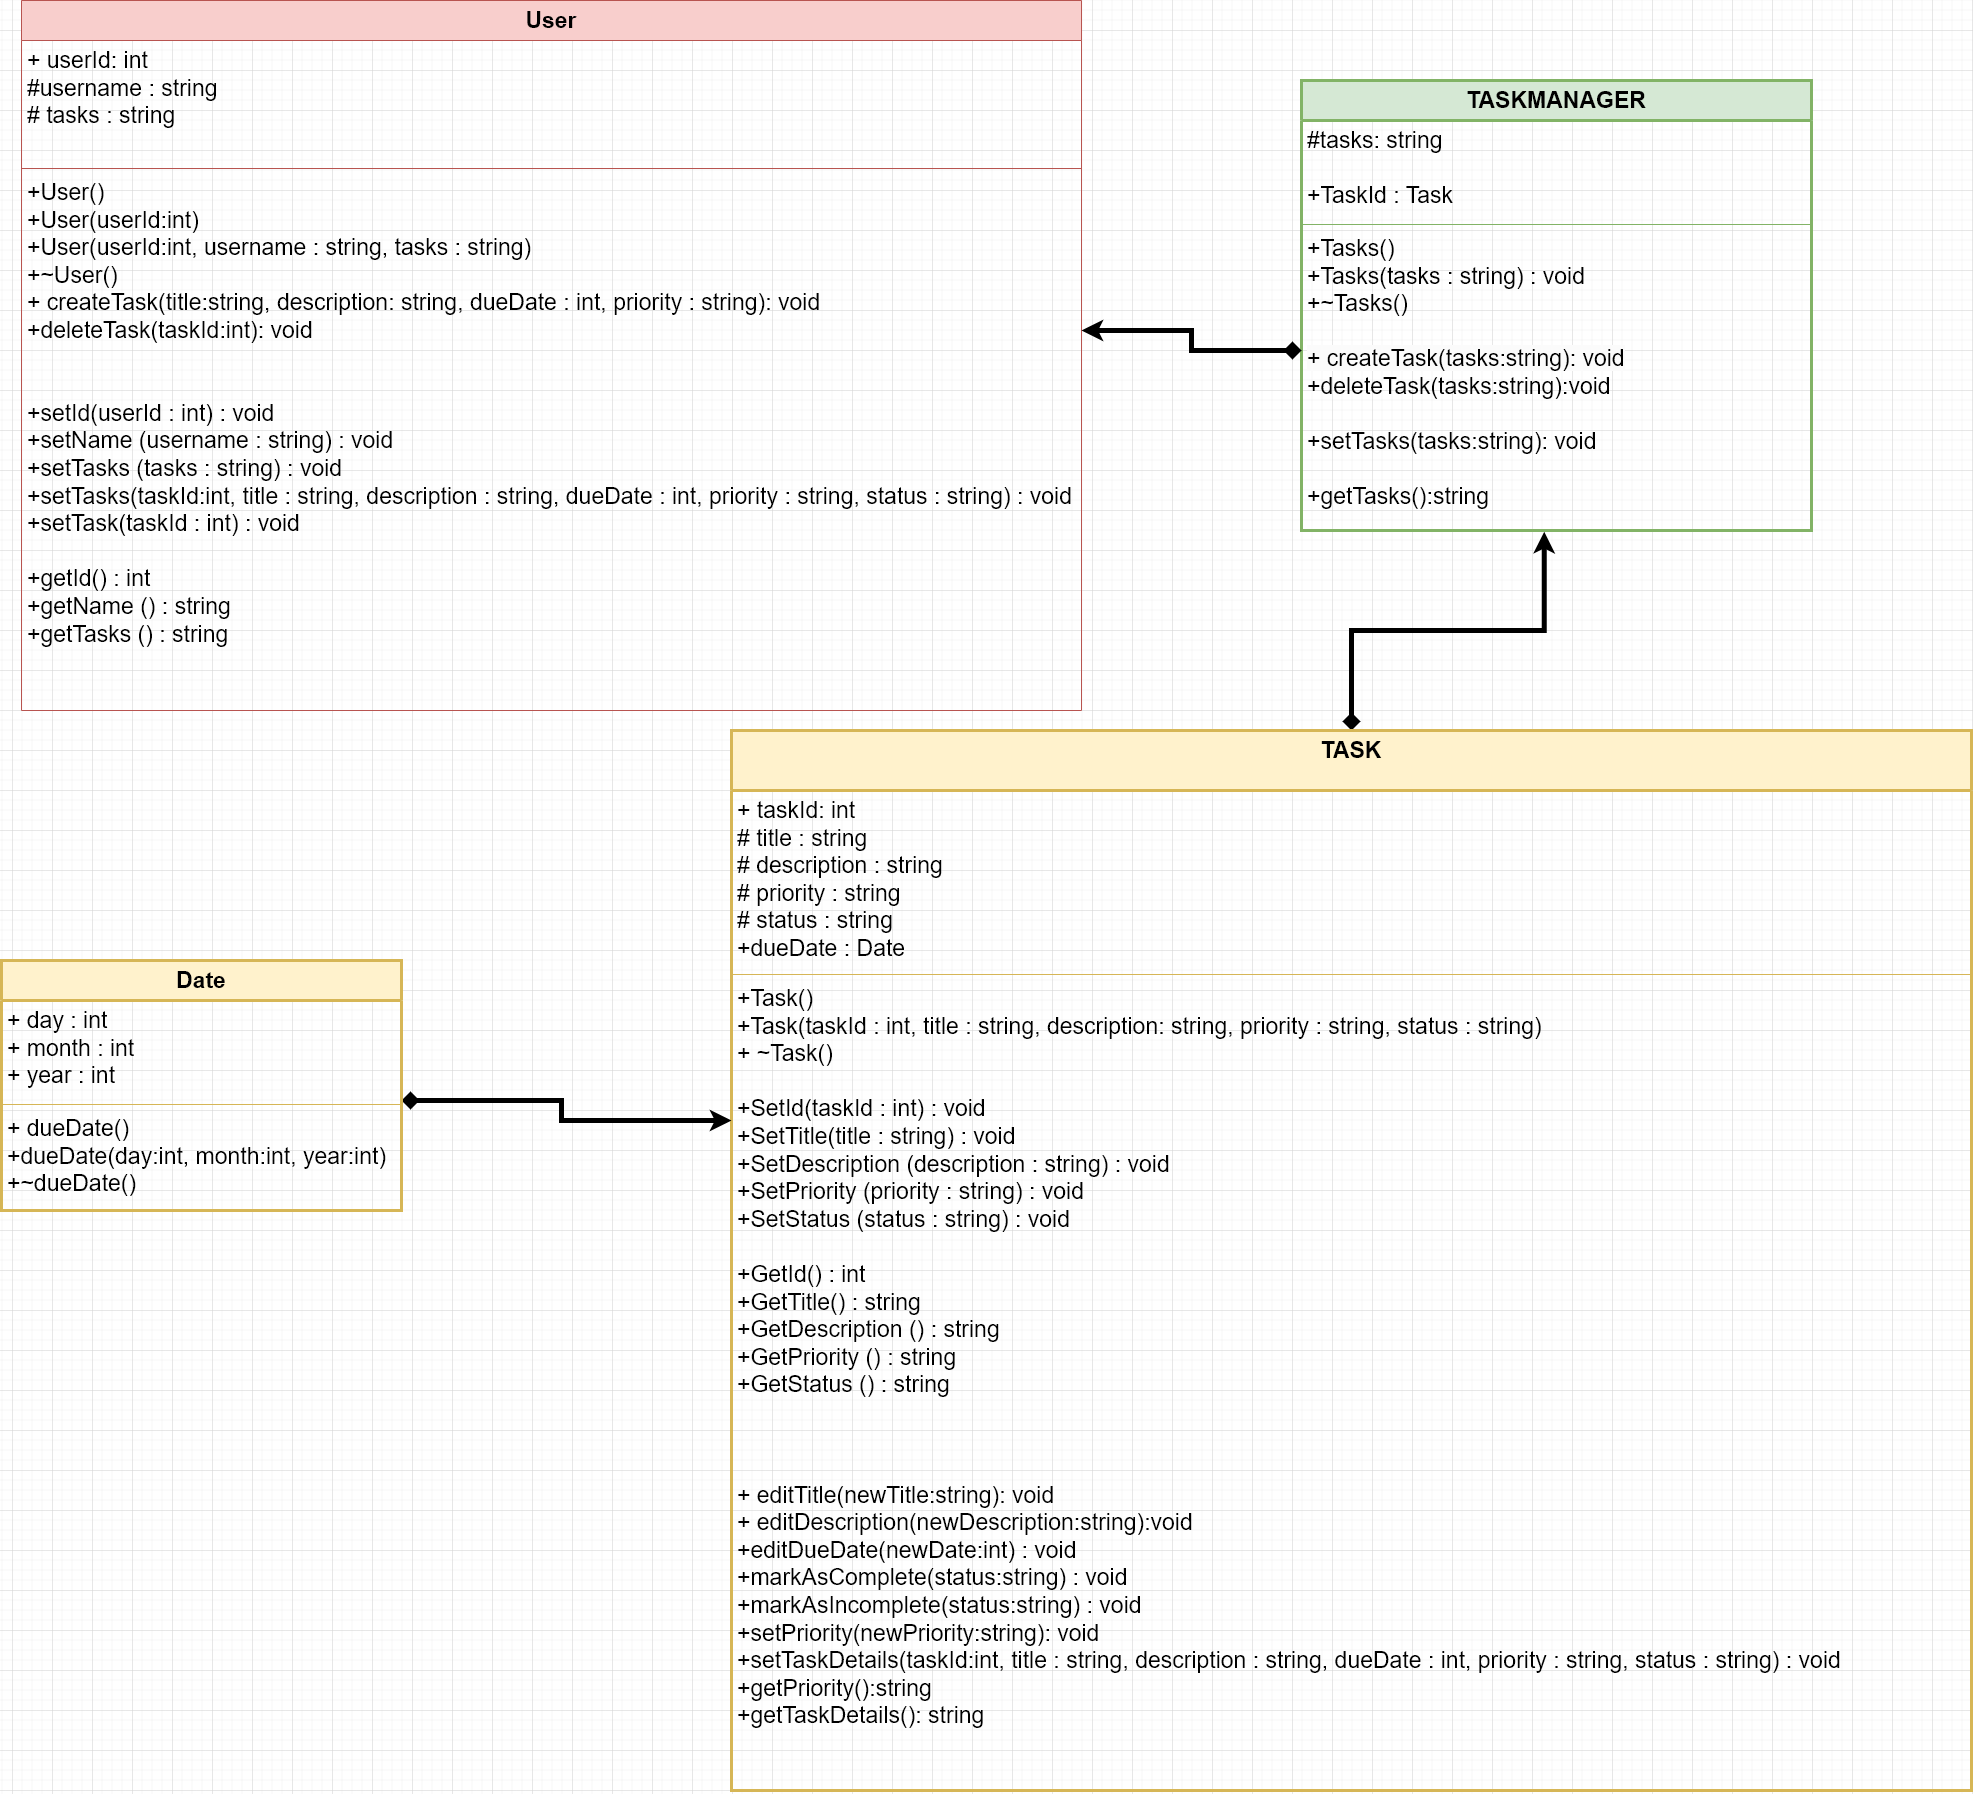

The diagram above was exported from draw.io. Its source (the exported page's mxGraphModel, read from the mxfile embedded in the PNG):
<mxGraphModel dx="4327" dy="3252" grid="1" gridSize="10" guides="1" tooltips="1" connect="1" arrows="1" fold="1" page="1" pageScale="1" pageWidth="827" pageHeight="1169" math="0" shadow="0">
  <root>
    <mxCell id="0" />
    <mxCell id="1" parent="0" />
    <mxCell id="PDwQufuObr8ElMDQbGYU-1" value="&lt;font style=&quot;font-size: 23px;&quot;&gt;TASKMANAGER&lt;/font&gt;" style="swimlane;fontStyle=1;align=center;verticalAlign=top;childLayout=stackLayout;horizontal=1;startSize=40;horizontalStack=0;resizeParent=1;resizeParentMax=0;resizeLast=0;collapsible=1;marginBottom=0;whiteSpace=wrap;html=1;fillColor=#d5e8d4;strokeColor=#82b366;strokeWidth=3;fontSize=23;" parent="1" vertex="1">
      <mxGeometry x="810" y="-230" width="510" height="450" as="geometry" />
    </mxCell>
    <mxCell id="PDwQufuObr8ElMDQbGYU-2" value="&lt;font style=&quot;font-size: 23px;&quot;&gt;#tasks: string&lt;br&gt;&lt;br&gt;+TaskId : Task&lt;br&gt;&lt;/font&gt;" style="text;strokeColor=none;fillColor=none;align=left;verticalAlign=top;spacingLeft=4;spacingRight=4;overflow=hidden;rotatable=0;points=[[0,0.5],[1,0.5]];portConstraint=eastwest;whiteSpace=wrap;html=1;fontSize=23;" parent="PDwQufuObr8ElMDQbGYU-1" vertex="1">
      <mxGeometry y="40" width="510" height="100" as="geometry" />
    </mxCell>
    <mxCell id="PDwQufuObr8ElMDQbGYU-3" value="" style="line;strokeWidth=1;fillColor=none;align=left;verticalAlign=middle;spacingTop=-1;spacingLeft=3;spacingRight=3;rotatable=0;labelPosition=right;points=[];portConstraint=eastwest;strokeColor=inherit;" parent="PDwQufuObr8ElMDQbGYU-1" vertex="1">
      <mxGeometry y="140" width="510" height="8" as="geometry" />
    </mxCell>
    <mxCell id="PDwQufuObr8ElMDQbGYU-4" value="&lt;font style=&quot;font-size: 23px;&quot;&gt;+Tasks()&lt;br&gt;+Tasks(tasks : string) : void&lt;br style=&quot;font-size: 23px;&quot;&gt;+~Tasks()&lt;br&gt;&lt;br style=&quot;font-size: 23px;&quot;&gt;&lt;span style=&quot;border-color: var(--border-color); color: rgb(0, 0, 0); font-family: Helvetica; font-style: normal; font-variant-ligatures: normal; font-variant-caps: normal; font-weight: 400; letter-spacing: normal; orphans: 2; text-align: left; text-indent: 0px; text-transform: none; widows: 2; word-spacing: 0px; -webkit-text-stroke-width: 0px; text-decoration-thickness: initial; text-decoration-style: initial; text-decoration-color: initial; background-color: rgb(251, 251, 251); float: none; display: inline !important; font-size: 23px;&quot;&gt;+ createTask(tasks:string): void&lt;/span&gt;&lt;br style=&quot;border-color: var(--border-color); color: rgb(0, 0, 0); font-family: Helvetica; font-style: normal; font-variant-ligatures: normal; font-variant-caps: normal; font-weight: 400; letter-spacing: normal; orphans: 2; text-align: left; text-indent: 0px; text-transform: none; widows: 2; word-spacing: 0px; -webkit-text-stroke-width: 0px; background-color: rgb(251, 251, 251); text-decoration-thickness: initial; text-decoration-style: initial; text-decoration-color: initial; font-size: 23px;&quot;&gt;+deleteTask(tasks:string):void&lt;br style=&quot;font-size: 23px;&quot;&gt;&lt;br style=&quot;font-size: 23px;&quot;&gt;+setTasks(tasks:string): void&lt;br style=&quot;font-size: 23px;&quot;&gt;&lt;br style=&quot;font-size: 23px;&quot;&gt;+getTasks():string&amp;nbsp;&lt;br style=&quot;font-size: 23px;&quot;&gt;&lt;br&gt;&lt;/font&gt;" style="text;strokeColor=none;fillColor=none;align=left;verticalAlign=top;spacingLeft=4;spacingRight=4;overflow=hidden;rotatable=0;points=[[0,0.5],[1,0.5]];portConstraint=eastwest;whiteSpace=wrap;html=1;fontSize=23;" parent="PDwQufuObr8ElMDQbGYU-1" vertex="1">
      <mxGeometry y="148" width="510" height="302" as="geometry" />
    </mxCell>
    <mxCell id="PDwQufuObr8ElMDQbGYU-20" style="edgeStyle=orthogonalEdgeStyle;rounded=0;orthogonalLoop=1;jettySize=auto;html=1;entryX=0.476;entryY=1.004;entryDx=0;entryDy=0;entryPerimeter=0;startArrow=diamond;startFill=1;strokeWidth=5;exitX=0.5;exitY=0;exitDx=0;exitDy=0;" parent="1" source="PDwQufuObr8ElMDQbGYU-6" target="PDwQufuObr8ElMDQbGYU-4" edge="1">
      <mxGeometry relative="1" as="geometry">
        <Array as="points">
          <mxPoint x="860" y="320" />
          <mxPoint x="1053" y="320" />
        </Array>
      </mxGeometry>
    </mxCell>
    <mxCell id="PDwQufuObr8ElMDQbGYU-6" value="&lt;font style=&quot;font-size: 23px;&quot;&gt;TASK&lt;/font&gt;" style="swimlane;fontStyle=1;align=center;verticalAlign=top;childLayout=stackLayout;horizontal=1;startSize=60;horizontalStack=0;resizeParent=1;resizeParentMax=0;resizeLast=0;collapsible=1;marginBottom=0;whiteSpace=wrap;html=1;fillColor=#fff2cc;strokeColor=#d6b656;strokeWidth=3;fontSize=23;" parent="1" vertex="1">
      <mxGeometry x="240" y="420" width="1240" height="1060" as="geometry" />
    </mxCell>
    <mxCell id="PDwQufuObr8ElMDQbGYU-7" value="&lt;font style=&quot;font-size: 23px;&quot;&gt;+ taskId: int&lt;br style=&quot;font-size: 23px;&quot;&gt;# title : string&lt;br style=&quot;font-size: 23px;&quot;&gt;# description : string&lt;br style=&quot;font-size: 23px;&quot;&gt;# priority : string&lt;br style=&quot;font-size: 23px;&quot;&gt;# status : string&amp;nbsp;&lt;br&gt;+dueDate : Date&lt;br&gt;&lt;br&gt;&lt;/font&gt;" style="text;strokeColor=none;fillColor=none;align=left;verticalAlign=top;spacingLeft=4;spacingRight=4;overflow=hidden;rotatable=0;points=[[0,0.5],[1,0.5]];portConstraint=eastwest;whiteSpace=wrap;html=1;fontSize=23;" parent="PDwQufuObr8ElMDQbGYU-6" vertex="1">
      <mxGeometry y="60" width="1240" height="180" as="geometry" />
    </mxCell>
    <mxCell id="PDwQufuObr8ElMDQbGYU-8" value="" style="line;strokeWidth=1;fillColor=none;align=left;verticalAlign=middle;spacingTop=-1;spacingLeft=3;spacingRight=3;rotatable=0;labelPosition=right;points=[];portConstraint=eastwest;strokeColor=inherit;" parent="PDwQufuObr8ElMDQbGYU-6" vertex="1">
      <mxGeometry y="240" width="1240" height="8" as="geometry" />
    </mxCell>
    <mxCell id="PDwQufuObr8ElMDQbGYU-9" value="&lt;font style=&quot;font-size: 23px;&quot;&gt;+Task()&lt;br&gt;+Task(taskId : int, title : string, description: string, priority : string, status : string)&lt;br style=&quot;font-size: 23px;&quot;&gt;+ ~Task()&lt;br&gt;&lt;br&gt;+SetId(taskId : int) : void&lt;br&gt;+SetTitle(title : string) : void&lt;br&gt;+SetDescription (description : string) : void&lt;br&gt;+SetPriority (priority : string) : void&lt;br&gt;+SetStatus (status : string) : void&lt;br&gt;&lt;br&gt;+GetId() : int&lt;br style=&quot;border-color: var(--border-color);&quot;&gt;+GetTitle() : string&lt;br style=&quot;border-color: var(--border-color);&quot;&gt;+GetDescription () : string&lt;br style=&quot;border-color: var(--border-color);&quot;&gt;+GetPriority () : string&lt;br style=&quot;border-color: var(--border-color);&quot;&gt;+GetStatus () : string&lt;br&gt;&lt;br&gt;&lt;br&gt;&lt;br style=&quot;border-color: var(--border-color); font-size: 23px;&quot;&gt;+ editTitle(newTitle:string): void&lt;br style=&quot;border-color: var(--border-color); font-size: 23px;&quot;&gt;+ editDescription(newDescription:string):void&lt;br style=&quot;border-color: var(--border-color); font-size: 23px;&quot;&gt;+editDueDate(newDate:int) : void&lt;br style=&quot;font-size: 23px;&quot;&gt;+markAsComplete(status:string) : void&lt;br style=&quot;font-size: 23px;&quot;&gt;+markAsIncomplete(status:string) : void&lt;br style=&quot;border-color: var(--border-color); font-size: 23px;&quot;&gt;+setPriority(newPriority:string): void&lt;br style=&quot;font-size: 23px;&quot;&gt;+setTaskDetails(taskId:int, title : string, description : string, dueDate : int, priority : string, status : string) : void&lt;br style=&quot;border-color: var(--border-color); font-size: 23px;&quot;&gt;+getPriority():string&lt;br style=&quot;font-size: 23px;&quot;&gt;+getTaskDetails(): string&lt;/font&gt;" style="text;strokeColor=none;fillColor=none;align=left;verticalAlign=top;spacingLeft=4;spacingRight=4;overflow=hidden;rotatable=0;points=[[0,0.5],[1,0.5]];portConstraint=eastwest;whiteSpace=wrap;html=1;fontSize=23;" parent="PDwQufuObr8ElMDQbGYU-6" vertex="1">
      <mxGeometry y="248" width="1240" height="812" as="geometry" />
    </mxCell>
    <mxCell id="PDwQufuObr8ElMDQbGYU-10" value="&lt;font style=&quot;font-size: 23px;&quot;&gt;User&lt;/font&gt;" style="swimlane;fontStyle=1;align=center;verticalAlign=top;childLayout=stackLayout;horizontal=1;startSize=40;horizontalStack=0;resizeParent=1;resizeParentMax=0;resizeLast=0;collapsible=1;marginBottom=0;whiteSpace=wrap;html=1;fillColor=#f8cecc;strokeColor=#b85450;fontSize=23;" parent="1" vertex="1">
      <mxGeometry x="-470" y="-310" width="1060" height="710" as="geometry" />
    </mxCell>
    <mxCell id="PDwQufuObr8ElMDQbGYU-11" value="&lt;font style=&quot;font-size: 23px;&quot;&gt;+ userId: int&lt;br style=&quot;font-size: 23px;&quot;&gt;#username : string&lt;br style=&quot;font-size: 23px;&quot;&gt;# tasks : string&lt;/font&gt;" style="text;strokeColor=none;fillColor=none;align=left;verticalAlign=top;spacingLeft=4;spacingRight=4;overflow=hidden;rotatable=0;points=[[0,0.5],[1,0.5]];portConstraint=eastwest;whiteSpace=wrap;html=1;strokeWidth=3;fontSize=23;" parent="PDwQufuObr8ElMDQbGYU-10" vertex="1">
      <mxGeometry y="40" width="1060" height="124" as="geometry" />
    </mxCell>
    <mxCell id="PDwQufuObr8ElMDQbGYU-12" value="" style="line;strokeWidth=1;fillColor=none;align=left;verticalAlign=middle;spacingTop=-1;spacingLeft=3;spacingRight=3;rotatable=0;labelPosition=right;points=[];portConstraint=eastwest;strokeColor=inherit;" parent="PDwQufuObr8ElMDQbGYU-10" vertex="1">
      <mxGeometry y="164" width="1060" height="8" as="geometry" />
    </mxCell>
    <mxCell id="PDwQufuObr8ElMDQbGYU-13" value="&lt;font style=&quot;font-size: 23px;&quot;&gt;+User()&lt;br&gt;+User(userId:int)&lt;br&gt;+User(userId:int, username : string, tasks : string)&lt;br&gt;+~User()&lt;br&gt;+ createTask(title:string, description: string, dueDate : int, priority : string): void&lt;br&gt;+deleteTask(taskId:int): void&lt;br&gt;&lt;br&gt;&lt;br&gt;+setId(userId : int) : void&lt;br&gt;+setName (username : string) : void&lt;br&gt;+setTasks (tasks : string) : void&lt;br&gt;+setTasks(taskId:int, title : string, description : string, dueDate : int, priority : string, status : string) : void&lt;br style=&quot;border-color: var(--border-color);&quot;&gt;+setTask(taskId : int) : void&lt;br&gt;&lt;br&gt;+getId() : int&lt;br style=&quot;border-color: var(--border-color);&quot;&gt;+getName () : string&lt;br style=&quot;border-color: var(--border-color);&quot;&gt;+getTasks () : string&lt;br&gt;&lt;br&gt;&lt;/font&gt;" style="text;strokeColor=none;fillColor=none;align=left;verticalAlign=top;spacingLeft=4;spacingRight=4;overflow=hidden;rotatable=0;points=[[0,0.5],[1,0.5]];portConstraint=eastwest;whiteSpace=wrap;html=1;" parent="PDwQufuObr8ElMDQbGYU-10" vertex="1">
      <mxGeometry y="172" width="1060" height="538" as="geometry" />
    </mxCell>
    <mxCell id="PDwQufuObr8ElMDQbGYU-18" style="edgeStyle=orthogonalEdgeStyle;rounded=0;orthogonalLoop=1;jettySize=auto;html=1;startArrow=diamond;startFill=1;strokeWidth=5;" parent="1" edge="1">
      <mxGeometry relative="1" as="geometry">
        <mxPoint x="240" y="810" as="targetPoint" />
        <Array as="points">
          <mxPoint x="70" y="790" />
          <mxPoint x="70" y="810" />
        </Array>
        <mxPoint x="-90" y="790" as="sourcePoint" />
      </mxGeometry>
    </mxCell>
    <mxCell id="PDwQufuObr8ElMDQbGYU-14" value="&lt;font style=&quot;font-size: 23px;&quot;&gt;Date&lt;/font&gt;" style="swimlane;fontStyle=1;align=center;verticalAlign=top;childLayout=stackLayout;horizontal=1;startSize=40;horizontalStack=0;resizeParent=1;resizeParentMax=0;resizeLast=0;collapsible=1;marginBottom=0;whiteSpace=wrap;html=1;fillColor=#fff2cc;strokeColor=#d6b656;strokeWidth=3;fontSize=23;" parent="1" vertex="1">
      <mxGeometry x="-490" y="650" width="400" height="250" as="geometry" />
    </mxCell>
    <mxCell id="PDwQufuObr8ElMDQbGYU-15" value="&lt;font style=&quot;font-size: 23px;&quot;&gt;+ day : int&lt;br style=&quot;font-size: 23px;&quot;&gt;+ month : int&lt;br style=&quot;font-size: 23px;&quot;&gt;+ year : int&lt;/font&gt;" style="text;strokeColor=none;fillColor=none;align=left;verticalAlign=top;spacingLeft=4;spacingRight=4;overflow=hidden;rotatable=0;points=[[0,0.5],[1,0.5]];portConstraint=eastwest;whiteSpace=wrap;html=1;fontSize=23;" parent="PDwQufuObr8ElMDQbGYU-14" vertex="1">
      <mxGeometry y="40" width="400" height="100" as="geometry" />
    </mxCell>
    <mxCell id="PDwQufuObr8ElMDQbGYU-16" value="" style="line;strokeWidth=1;fillColor=none;align=left;verticalAlign=middle;spacingTop=-1;spacingLeft=3;spacingRight=3;rotatable=0;labelPosition=right;points=[];portConstraint=eastwest;strokeColor=inherit;" parent="PDwQufuObr8ElMDQbGYU-14" vertex="1">
      <mxGeometry y="140" width="400" height="8" as="geometry" />
    </mxCell>
    <mxCell id="PDwQufuObr8ElMDQbGYU-17" value="&lt;font style=&quot;font-size: 23px;&quot;&gt;+ dueDate()&lt;br style=&quot;font-size: 23px;&quot;&gt;+dueDate(day:int, month:int, year:int)&lt;br style=&quot;font-size: 23px;&quot;&gt;+~dueDate()&lt;/font&gt;" style="text;strokeColor=none;fillColor=none;align=left;verticalAlign=top;spacingLeft=4;spacingRight=4;overflow=hidden;rotatable=0;points=[[0,0.5],[1,0.5]];portConstraint=eastwest;whiteSpace=wrap;html=1;fontSize=23;" parent="PDwQufuObr8ElMDQbGYU-14" vertex="1">
      <mxGeometry y="148" width="400" height="102" as="geometry" />
    </mxCell>
    <mxCell id="PDwQufuObr8ElMDQbGYU-21" style="edgeStyle=orthogonalEdgeStyle;rounded=0;orthogonalLoop=1;jettySize=auto;html=1;startArrow=diamond;startFill=1;strokeWidth=5;" parent="1" edge="1">
      <mxGeometry relative="1" as="geometry">
        <Array as="points">
          <mxPoint x="700" y="40" />
          <mxPoint x="700" y="20" />
        </Array>
        <mxPoint x="810" y="40" as="sourcePoint" />
        <mxPoint x="590" y="20" as="targetPoint" />
      </mxGeometry>
    </mxCell>
  </root>
</mxGraphModel>